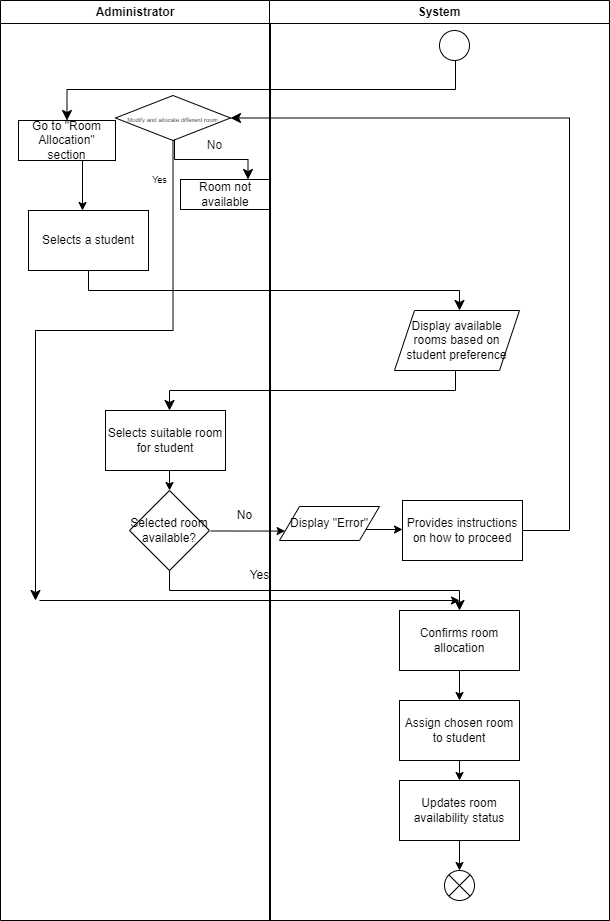

The diagram above was exported from draw.io. Its source (the exported page's mxGraphModel, read from the mxfile embedded in the PNG):
<mxGraphModel dx="1378" dy="725" grid="1" gridSize="10" guides="1" tooltips="1" connect="1" arrows="1" fold="1" page="1" pageScale="1" pageWidth="850" pageHeight="1100" math="0" shadow="0">
  <root>
    <mxCell id="0" />
    <mxCell id="1" parent="0" />
    <mxCell id="34" value="" style="edgeStyle=elbowEdgeStyle;elbow=vertical;endArrow=classic;html=1;curved=0;rounded=0;endSize=8;startSize=8;" parent="1" target="35" edge="1">
      <mxGeometry width="50" height="50" relative="1" as="geometry">
        <mxPoint x="636" y="58" as="sourcePoint" />
        <mxPoint x="350" y="98" as="targetPoint" />
      </mxGeometry>
    </mxCell>
    <mxCell id="36" value="" style="endArrow=classic;html=1;" parent="1" edge="1">
      <mxGeometry width="50" height="50" relative="1" as="geometry">
        <mxPoint x="263" y="160" as="sourcePoint" />
        <mxPoint x="263" y="210" as="targetPoint" />
      </mxGeometry>
    </mxCell>
    <mxCell id="37" value="Selects a student" style="rounded=0;whiteSpace=wrap;html=1;" parent="1" vertex="1">
      <mxGeometry x="209" y="210" width="120" height="60" as="geometry" />
    </mxCell>
    <mxCell id="38" value="" style="edgeStyle=elbowEdgeStyle;elbow=vertical;endArrow=classic;html=1;curved=0;rounded=0;endSize=8;startSize=8;exitX=0.5;exitY=1;exitDx=0;exitDy=0;" parent="1" source="37" edge="1">
      <mxGeometry width="50" height="50" relative="1" as="geometry">
        <mxPoint x="350" y="270" as="sourcePoint" />
        <mxPoint x="640" y="310" as="targetPoint" />
      </mxGeometry>
    </mxCell>
    <mxCell id="39" value="Display available rooms based on student preference" style="shape=parallelogram;perimeter=parallelogramPerimeter;whiteSpace=wrap;html=1;fixedSize=1;" parent="1" vertex="1">
      <mxGeometry x="575" y="310" width="125" height="60" as="geometry" />
    </mxCell>
    <mxCell id="40" value="" style="edgeStyle=elbowEdgeStyle;elbow=vertical;endArrow=classic;html=1;curved=0;rounded=0;endSize=8;startSize=8;" parent="1" edge="1">
      <mxGeometry width="50" height="50" relative="1" as="geometry">
        <mxPoint x="636" y="370" as="sourcePoint" />
        <mxPoint x="350" y="410" as="targetPoint" />
      </mxGeometry>
    </mxCell>
    <mxCell id="41" value="Selects suitable room for student" style="rounded=0;whiteSpace=wrap;html=1;" parent="1" vertex="1">
      <mxGeometry x="286" y="410" width="120" height="60" as="geometry" />
    </mxCell>
    <mxCell id="42" value="" style="endArrow=classic;html=1;" parent="1" edge="1">
      <mxGeometry width="50" height="50" relative="1" as="geometry">
        <mxPoint x="350" y="470" as="sourcePoint" />
        <mxPoint x="350" y="490" as="targetPoint" />
      </mxGeometry>
    </mxCell>
    <mxCell id="43" value="Selected room available?" style="rhombus;whiteSpace=wrap;html=1;" parent="1" vertex="1">
      <mxGeometry x="310" y="490" width="80" height="80" as="geometry" />
    </mxCell>
    <mxCell id="45" value="Yes" style="text;html=1;align=center;verticalAlign=middle;resizable=0;points=[];autosize=1;strokeColor=none;fillColor=none;" parent="1" vertex="1">
      <mxGeometry x="420" y="560" width="40" height="30" as="geometry" />
    </mxCell>
    <mxCell id="46" value="" style="edgeStyle=elbowEdgeStyle;elbow=vertical;endArrow=classic;html=1;curved=0;rounded=0;endSize=8;startSize=8;" parent="1" edge="1">
      <mxGeometry width="50" height="50" relative="1" as="geometry">
        <mxPoint x="350" y="570" as="sourcePoint" />
        <mxPoint x="640" y="610" as="targetPoint" />
      </mxGeometry>
    </mxCell>
    <mxCell id="47" value="Confirms room allocation" style="rounded=0;whiteSpace=wrap;html=1;" parent="1" vertex="1">
      <mxGeometry x="580" y="610" width="120" height="60" as="geometry" />
    </mxCell>
    <mxCell id="48" value="" style="endArrow=classic;html=1;" parent="1" edge="1">
      <mxGeometry width="50" height="50" relative="1" as="geometry">
        <mxPoint x="640" y="670" as="sourcePoint" />
        <mxPoint x="640" y="700" as="targetPoint" />
      </mxGeometry>
    </mxCell>
    <mxCell id="49" value="Assign chosen room to student" style="rounded=0;whiteSpace=wrap;html=1;" parent="1" vertex="1">
      <mxGeometry x="580" y="700" width="120" height="60" as="geometry" />
    </mxCell>
    <mxCell id="50" value="" style="endArrow=classic;html=1;" parent="1" edge="1">
      <mxGeometry width="50" height="50" relative="1" as="geometry">
        <mxPoint x="640" y="760" as="sourcePoint" />
        <mxPoint x="640" y="780" as="targetPoint" />
      </mxGeometry>
    </mxCell>
    <mxCell id="51" value="Updates room availability status" style="rounded=0;whiteSpace=wrap;html=1;" parent="1" vertex="1">
      <mxGeometry x="580" y="780" width="120" height="60" as="geometry" />
    </mxCell>
    <mxCell id="52" value="" style="endArrow=classic;html=1;" parent="1" edge="1">
      <mxGeometry width="50" height="50" relative="1" as="geometry">
        <mxPoint x="640" y="840" as="sourcePoint" />
        <mxPoint x="640" y="870" as="targetPoint" />
      </mxGeometry>
    </mxCell>
    <mxCell id="53" value="" style="shape=sumEllipse;perimeter=ellipsePerimeter;whiteSpace=wrap;html=1;backgroundOutline=1;" parent="1" vertex="1">
      <mxGeometry x="625" y="870" width="30" height="30" as="geometry" />
    </mxCell>
    <mxCell id="55" value="" style="endArrow=classic;html=1;entryX=0;entryY=0.75;entryDx=0;entryDy=0;" parent="1" edge="1" target="57">
      <mxGeometry width="50" height="50" relative="1" as="geometry">
        <mxPoint x="391" y="530.5" as="sourcePoint" />
        <mxPoint x="423" y="529.5" as="targetPoint" />
      </mxGeometry>
    </mxCell>
    <mxCell id="59" value="Provides instructions on how to proceed" style="rounded=0;whiteSpace=wrap;html=1;" parent="1" vertex="1">
      <mxGeometry x="583" y="500" width="120" height="60" as="geometry" />
    </mxCell>
    <mxCell id="70" value="" style="edgeStyle=elbowEdgeStyle;elbow=horizontal;endArrow=classic;html=1;curved=0;rounded=0;endSize=8;startSize=8;exitX=1;exitY=0.5;exitDx=0;exitDy=0;" parent="1" target="71" edge="1" source="59">
      <mxGeometry width="50" height="50" relative="1" as="geometry">
        <mxPoint x="720" y="530" as="sourcePoint" />
        <mxPoint x="540" y="120" as="targetPoint" />
        <Array as="points">
          <mxPoint x="750" y="350" />
        </Array>
      </mxGeometry>
    </mxCell>
    <mxCell id="75" value="" style="edgeStyle=elbowEdgeStyle;elbow=vertical;endArrow=classic;html=1;curved=0;rounded=0;endSize=8;startSize=8;startArrow=none;exitX=0.5;exitY=1;exitDx=0;exitDy=0;" parent="1" source="71" edge="1">
      <mxGeometry width="50" height="50" relative="1" as="geometry">
        <mxPoint x="344.5" y="140" as="sourcePoint" />
        <mxPoint x="216" y="600" as="targetPoint" />
        <Array as="points">
          <mxPoint x="280" y="330" />
        </Array>
      </mxGeometry>
    </mxCell>
    <mxCell id="76" value="" style="endArrow=classic;html=1;" parent="1" edge="1">
      <mxGeometry width="50" height="50" relative="1" as="geometry">
        <mxPoint x="220" y="600" as="sourcePoint" />
        <mxPoint x="640" y="600" as="targetPoint" />
      </mxGeometry>
    </mxCell>
    <mxCell id="79" value="Administrator" style="swimlane;whiteSpace=wrap;html=1;" parent="1" vertex="1">
      <mxGeometry x="181" width="270" height="920" as="geometry" />
    </mxCell>
    <mxCell id="35" value="Go to &quot;Room Allocation&quot; section" style="rounded=0;whiteSpace=wrap;html=1;" parent="79" vertex="1">
      <mxGeometry x="18" y="120" width="97" height="40" as="geometry" />
    </mxCell>
    <mxCell id="71" value="&lt;font style=&quot;font-size: 6px;&quot; color=&quot;#18141d&quot;&gt;Modify and allocate different room&lt;/font&gt;" style="rhombus;whiteSpace=wrap;html=1;fontFamily=Helvetica;fontSize=12;fontColor=rgb(240, 240, 240);align=center;strokeColor=#000000;fillColor=#FFFFFF;" parent="79" vertex="1">
      <mxGeometry x="115" y="95" width="115" height="45" as="geometry" />
    </mxCell>
    <mxCell id="81" value="No" style="text;html=1;align=center;verticalAlign=middle;resizable=0;points=[];autosize=1;strokeColor=none;fillColor=none;fontColor=#18141D;" parent="79" vertex="1">
      <mxGeometry x="194" y="130" width="40" height="30" as="geometry" />
    </mxCell>
    <mxCell id="77" value="" style="edgeStyle=elbowEdgeStyle;elbow=vertical;endArrow=classic;html=1;curved=0;rounded=0;endSize=8;startSize=8;entryX=0.75;entryY=0;entryDx=0;entryDy=0;" parent="79" edge="1">
      <mxGeometry width="50" height="50" relative="1" as="geometry">
        <mxPoint x="174" y="139" as="sourcePoint" />
        <mxPoint x="247.5" y="179" as="targetPoint" />
      </mxGeometry>
    </mxCell>
    <mxCell id="78" value="Room not available" style="rounded=0;whiteSpace=wrap;html=1;" parent="79" vertex="1">
      <mxGeometry x="180" y="179" width="90" height="30" as="geometry" />
    </mxCell>
    <mxCell id="56" value="No" style="text;html=1;align=center;verticalAlign=middle;resizable=0;points=[];autosize=1;strokeColor=none;fillColor=none;" parent="79" vertex="1">
      <mxGeometry x="224" y="500" width="40" height="30" as="geometry" />
    </mxCell>
    <mxCell id="80" value="System" style="swimlane;whiteSpace=wrap;html=1;" parent="1" vertex="1">
      <mxGeometry x="450" width="340" height="920" as="geometry" />
    </mxCell>
    <mxCell id="33" value="" style="ellipse;" parent="80" vertex="1">
      <mxGeometry x="170" y="30" width="30" height="30" as="geometry" />
    </mxCell>
    <mxCell id="58" value="" style="endArrow=classic;html=1;" parent="80" edge="1">
      <mxGeometry width="50" height="50" relative="1" as="geometry">
        <mxPoint x="93" y="529" as="sourcePoint" />
        <mxPoint x="133" y="529" as="targetPoint" />
      </mxGeometry>
    </mxCell>
    <mxCell id="57" value="Display &quot;Error&quot;" style="shape=parallelogram;perimeter=parallelogramPerimeter;whiteSpace=wrap;html=1;fixedSize=1;" parent="80" vertex="1">
      <mxGeometry x="10" y="506" width="100" height="34" as="geometry" />
    </mxCell>
    <mxCell id="87" value="&lt;font style=&quot;font-size: 9px;&quot;&gt;Yes&lt;/font&gt;" style="text;html=1;align=center;verticalAlign=middle;resizable=0;points=[];autosize=1;strokeColor=none;fillColor=none;fontSize=6;" parent="1" vertex="1">
      <mxGeometry x="320" y="170" width="40" height="20" as="geometry" />
    </mxCell>
  </root>
</mxGraphModel>